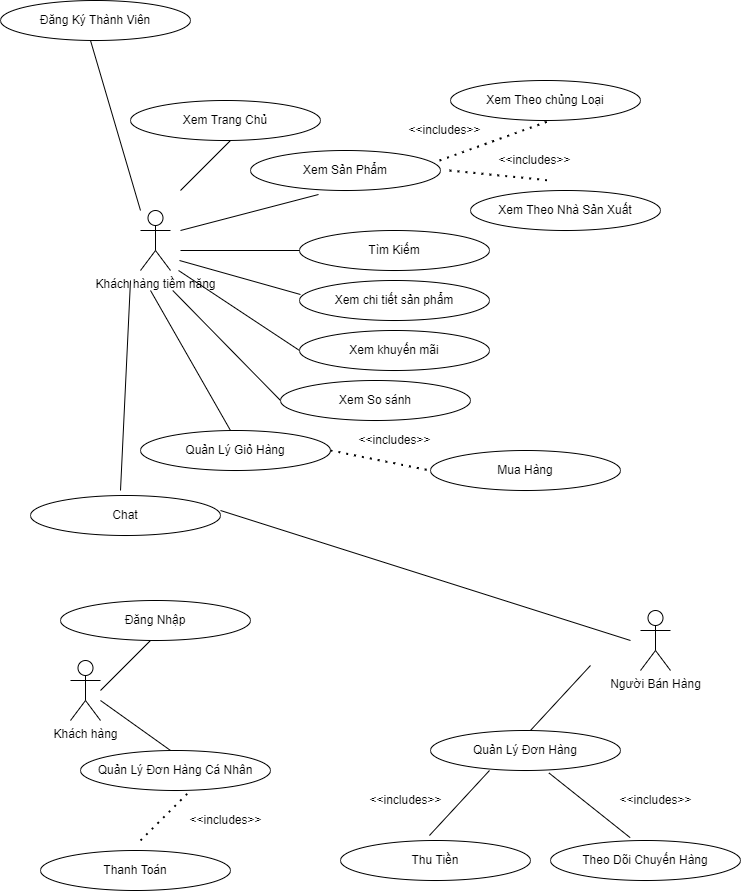

The diagram above was exported from draw.io. Its source (the exported page's mxGraphModel, read from the mxfile embedded in the PNG):
<mxGraphModel dx="868" dy="482" grid="1" gridSize="10" guides="1" tooltips="1" connect="1" arrows="1" fold="1" page="1" pageScale="1" pageWidth="827" pageHeight="1169" math="0" shadow="0">
  <root>
    <mxCell id="0" />
    <mxCell id="1" parent="0" />
    <mxCell id="620qJzH8N8BLrt0f3tST-1" value="Khách hàng tiềm năng" style="shape=umlActor;verticalLabelPosition=bottom;verticalAlign=top;html=1;outlineConnect=0;" parent="1" vertex="1">
      <mxGeometry x="160" y="300" width="30" height="60" as="geometry" />
    </mxCell>
    <mxCell id="620qJzH8N8BLrt0f3tST-4" value="" style="endArrow=none;html=1;rounded=0;" parent="1" edge="1">
      <mxGeometry width="50" height="50" relative="1" as="geometry">
        <mxPoint x="200" y="280" as="sourcePoint" />
        <mxPoint x="250" y="230" as="targetPoint" />
      </mxGeometry>
    </mxCell>
    <mxCell id="620qJzH8N8BLrt0f3tST-5" value="" style="endArrow=none;html=1;rounded=0;entryX=0.358;entryY=1.1;entryDx=0;entryDy=0;entryPerimeter=0;" parent="1" target="620qJzH8N8BLrt0f3tST-7" edge="1">
      <mxGeometry width="50" height="50" relative="1" as="geometry">
        <mxPoint x="200" y="320" as="sourcePoint" />
        <mxPoint x="280" y="300" as="targetPoint" />
      </mxGeometry>
    </mxCell>
    <mxCell id="620qJzH8N8BLrt0f3tST-6" value="Xem Trang Chủ" style="ellipse;whiteSpace=wrap;html=1;" parent="1" vertex="1">
      <mxGeometry x="150" y="190" width="190" height="40" as="geometry" />
    </mxCell>
    <mxCell id="620qJzH8N8BLrt0f3tST-7" value="Xem Sản Phẩm" style="ellipse;whiteSpace=wrap;html=1;" parent="1" vertex="1">
      <mxGeometry x="270" y="240" width="190" height="40" as="geometry" />
    </mxCell>
    <mxCell id="620qJzH8N8BLrt0f3tST-8" value="" style="endArrow=none;html=1;rounded=0;" parent="1" edge="1">
      <mxGeometry width="50" height="50" relative="1" as="geometry">
        <mxPoint x="200" y="340" as="sourcePoint" />
        <mxPoint x="320" y="340" as="targetPoint" />
      </mxGeometry>
    </mxCell>
    <mxCell id="620qJzH8N8BLrt0f3tST-9" value="Tìm Kiếm" style="ellipse;whiteSpace=wrap;html=1;" parent="1" vertex="1">
      <mxGeometry x="319" y="320" width="190" height="40" as="geometry" />
    </mxCell>
    <mxCell id="620qJzH8N8BLrt0f3tST-10" value="" style="endArrow=none;html=1;rounded=0;entryX=0.005;entryY=0.35;entryDx=0;entryDy=0;entryPerimeter=0;" parent="1" target="620qJzH8N8BLrt0f3tST-11" edge="1">
      <mxGeometry width="50" height="50" relative="1" as="geometry">
        <mxPoint x="199" y="350" as="sourcePoint" />
        <mxPoint x="320" y="370" as="targetPoint" />
      </mxGeometry>
    </mxCell>
    <mxCell id="620qJzH8N8BLrt0f3tST-11" value="Xem chi tiết sản phẩm" style="ellipse;whiteSpace=wrap;html=1;" parent="1" vertex="1">
      <mxGeometry x="319" y="370" width="190" height="40" as="geometry" />
    </mxCell>
    <mxCell id="620qJzH8N8BLrt0f3tST-12" value="" style="endArrow=none;html=1;rounded=0;entryX=0;entryY=0.5;entryDx=0;entryDy=0;" parent="1" target="620qJzH8N8BLrt0f3tST-13" edge="1">
      <mxGeometry width="50" height="50" relative="1" as="geometry">
        <mxPoint x="198.05" y="360" as="sourcePoint" />
        <mxPoint x="320" y="420" as="targetPoint" />
      </mxGeometry>
    </mxCell>
    <mxCell id="620qJzH8N8BLrt0f3tST-13" value="Xem khuyến mãi" style="ellipse;whiteSpace=wrap;html=1;" parent="1" vertex="1">
      <mxGeometry x="319" y="420" width="190" height="40" as="geometry" />
    </mxCell>
    <mxCell id="620qJzH8N8BLrt0f3tST-14" value="" style="endArrow=none;html=1;rounded=0;entryX=0;entryY=0.5;entryDx=0;entryDy=0;entryPerimeter=0;" parent="1" target="620qJzH8N8BLrt0f3tST-15" edge="1">
      <mxGeometry width="50" height="50" relative="1" as="geometry">
        <mxPoint x="192.25999999999996" y="380" as="sourcePoint" />
        <mxPoint x="297.74" y="480" as="targetPoint" />
      </mxGeometry>
    </mxCell>
    <mxCell id="620qJzH8N8BLrt0f3tST-15" value="Xem So sánh" style="ellipse;whiteSpace=wrap;html=1;" parent="1" vertex="1">
      <mxGeometry x="300" y="470" width="190" height="40" as="geometry" />
    </mxCell>
    <mxCell id="620qJzH8N8BLrt0f3tST-16" value="" style="endArrow=none;html=1;rounded=0;" parent="1" edge="1">
      <mxGeometry width="50" height="50" relative="1" as="geometry">
        <mxPoint x="170" y="380" as="sourcePoint" />
        <mxPoint x="250" y="520" as="targetPoint" />
      </mxGeometry>
    </mxCell>
    <mxCell id="620qJzH8N8BLrt0f3tST-17" value="Quản Lý Giỏ Hàng" style="ellipse;whiteSpace=wrap;html=1;" parent="1" vertex="1">
      <mxGeometry x="160" y="520" width="190" height="40" as="geometry" />
    </mxCell>
    <mxCell id="620qJzH8N8BLrt0f3tST-18" value="" style="endArrow=none;html=1;rounded=0;" parent="1" edge="1">
      <mxGeometry width="50" height="50" relative="1" as="geometry">
        <mxPoint x="150" y="370" as="sourcePoint" />
        <mxPoint x="140" y="580" as="targetPoint" />
      </mxGeometry>
    </mxCell>
    <mxCell id="620qJzH8N8BLrt0f3tST-19" value="Chat" style="ellipse;whiteSpace=wrap;html=1;" parent="1" vertex="1">
      <mxGeometry x="50" y="585" width="190" height="40" as="geometry" />
    </mxCell>
    <mxCell id="620qJzH8N8BLrt0f3tST-20" value="" style="endArrow=none;html=1;rounded=0;" parent="1" edge="1">
      <mxGeometry width="50" height="50" relative="1" as="geometry">
        <mxPoint x="110" y="130" as="sourcePoint" />
        <mxPoint x="160" y="300" as="targetPoint" />
      </mxGeometry>
    </mxCell>
    <mxCell id="620qJzH8N8BLrt0f3tST-21" value="Đăng Ký Thành Viên" style="ellipse;whiteSpace=wrap;html=1;" parent="1" vertex="1">
      <mxGeometry x="20" y="90" width="190" height="40" as="geometry" />
    </mxCell>
    <mxCell id="620qJzH8N8BLrt0f3tST-22" value="" style="endArrow=none;dashed=1;html=1;dashPattern=1 3;strokeWidth=2;rounded=0;" parent="1" edge="1">
      <mxGeometry width="50" height="50" relative="1" as="geometry">
        <mxPoint x="459" y="250" as="sourcePoint" />
        <mxPoint x="570" y="210" as="targetPoint" />
      </mxGeometry>
    </mxCell>
    <mxCell id="620qJzH8N8BLrt0f3tST-23" value="Xem Theo chủng Loại" style="ellipse;whiteSpace=wrap;html=1;" parent="1" vertex="1">
      <mxGeometry x="470" y="170" width="190" height="40" as="geometry" />
    </mxCell>
    <mxCell id="620qJzH8N8BLrt0f3tST-24" value="" style="endArrow=none;dashed=1;html=1;dashPattern=1 3;strokeWidth=2;rounded=0;" parent="1" edge="1">
      <mxGeometry width="50" height="50" relative="1" as="geometry">
        <mxPoint x="469" y="260" as="sourcePoint" />
        <mxPoint x="570" y="270" as="targetPoint" />
      </mxGeometry>
    </mxCell>
    <mxCell id="620qJzH8N8BLrt0f3tST-25" value="Xem Theo Nhà Sản Xuất" style="ellipse;whiteSpace=wrap;html=1;" parent="1" vertex="1">
      <mxGeometry x="490" y="280" width="190" height="40" as="geometry" />
    </mxCell>
    <mxCell id="620qJzH8N8BLrt0f3tST-26" value="&amp;lt;&amp;lt;includes&amp;gt;&amp;gt;" style="text;html=1;align=center;verticalAlign=middle;resizable=0;points=[];autosize=1;strokeColor=none;fillColor=none;" parent="1" vertex="1">
      <mxGeometry x="419" y="210" width="90" height="20" as="geometry" />
    </mxCell>
    <mxCell id="620qJzH8N8BLrt0f3tST-27" value="&amp;lt;&amp;lt;includes&amp;gt;&amp;gt;" style="text;html=1;align=center;verticalAlign=middle;resizable=0;points=[];autosize=1;strokeColor=none;fillColor=none;" parent="1" vertex="1">
      <mxGeometry x="509" y="240" width="90" height="20" as="geometry" />
    </mxCell>
    <mxCell id="620qJzH8N8BLrt0f3tST-28" value="" style="endArrow=none;dashed=1;html=1;dashPattern=1 3;strokeWidth=2;rounded=0;" parent="1" edge="1">
      <mxGeometry width="50" height="50" relative="1" as="geometry">
        <mxPoint x="350" y="540" as="sourcePoint" />
        <mxPoint x="450" y="560" as="targetPoint" />
      </mxGeometry>
    </mxCell>
    <mxCell id="620qJzH8N8BLrt0f3tST-29" value="Mua Hàng" style="ellipse;whiteSpace=wrap;html=1;" parent="1" vertex="1">
      <mxGeometry x="450" y="540" width="190" height="40" as="geometry" />
    </mxCell>
    <mxCell id="620qJzH8N8BLrt0f3tST-30" value="&amp;lt;&amp;lt;includes&amp;gt;&amp;gt;" style="text;html=1;align=center;verticalAlign=middle;resizable=0;points=[];autosize=1;strokeColor=none;fillColor=none;" parent="1" vertex="1">
      <mxGeometry x="369" y="520" width="90" height="20" as="geometry" />
    </mxCell>
    <mxCell id="620qJzH8N8BLrt0f3tST-31" value="Khách hàng" style="shape=umlActor;verticalLabelPosition=bottom;verticalAlign=top;html=1;outlineConnect=0;" parent="1" vertex="1">
      <mxGeometry x="90" y="750" width="30" height="60" as="geometry" />
    </mxCell>
    <mxCell id="620qJzH8N8BLrt0f3tST-36" value="" style="endArrow=none;html=1;rounded=0;" parent="1" edge="1">
      <mxGeometry width="50" height="50" relative="1" as="geometry">
        <mxPoint x="120" y="780" as="sourcePoint" />
        <mxPoint x="170" y="730" as="targetPoint" />
      </mxGeometry>
    </mxCell>
    <mxCell id="620qJzH8N8BLrt0f3tST-37" value="Đăng Nhập" style="ellipse;whiteSpace=wrap;html=1;" parent="1" vertex="1">
      <mxGeometry x="80" y="690" width="190" height="40" as="geometry" />
    </mxCell>
    <mxCell id="620qJzH8N8BLrt0f3tST-38" value="" style="endArrow=none;html=1;rounded=0;entryX=0.474;entryY=0;entryDx=0;entryDy=0;entryPerimeter=0;" parent="1" target="620qJzH8N8BLrt0f3tST-39" edge="1">
      <mxGeometry width="50" height="50" relative="1" as="geometry">
        <mxPoint x="120" y="790" as="sourcePoint" />
        <mxPoint x="180" y="820" as="targetPoint" />
      </mxGeometry>
    </mxCell>
    <mxCell id="620qJzH8N8BLrt0f3tST-39" value="Quản Lý Đơn Hàng Cá Nhân" style="ellipse;whiteSpace=wrap;html=1;" parent="1" vertex="1">
      <mxGeometry x="100" y="840" width="190" height="40" as="geometry" />
    </mxCell>
    <mxCell id="620qJzH8N8BLrt0f3tST-41" value="" style="endArrow=none;dashed=1;html=1;dashPattern=1 3;strokeWidth=2;rounded=0;" parent="1" edge="1">
      <mxGeometry width="50" height="50" relative="1" as="geometry">
        <mxPoint x="160" y="930" as="sourcePoint" />
        <mxPoint x="210" y="880" as="targetPoint" />
      </mxGeometry>
    </mxCell>
    <mxCell id="620qJzH8N8BLrt0f3tST-42" value="Thanh Toán" style="ellipse;whiteSpace=wrap;html=1;" parent="1" vertex="1">
      <mxGeometry x="60" y="940" width="190" height="40" as="geometry" />
    </mxCell>
    <mxCell id="620qJzH8N8BLrt0f3tST-43" value="&amp;lt;&amp;lt;includes&amp;gt;&amp;gt;" style="text;html=1;align=center;verticalAlign=middle;resizable=0;points=[];autosize=1;strokeColor=none;fillColor=none;" parent="1" vertex="1">
      <mxGeometry x="200" y="900" width="90" height="20" as="geometry" />
    </mxCell>
    <mxCell id="620qJzH8N8BLrt0f3tST-44" value="Người Bán Hàng" style="shape=umlActor;verticalLabelPosition=bottom;verticalAlign=top;html=1;outlineConnect=0;" parent="1" vertex="1">
      <mxGeometry x="660" y="700" width="30" height="60" as="geometry" />
    </mxCell>
    <mxCell id="620qJzH8N8BLrt0f3tST-45" value="" style="endArrow=none;html=1;rounded=0;" parent="1" edge="1">
      <mxGeometry width="50" height="50" relative="1" as="geometry">
        <mxPoint x="240" y="600" as="sourcePoint" />
        <mxPoint x="650" y="730" as="targetPoint" />
      </mxGeometry>
    </mxCell>
    <mxCell id="620qJzH8N8BLrt0f3tST-46" value="" style="endArrow=none;html=1;rounded=0;exitX=0.526;exitY=0;exitDx=0;exitDy=0;exitPerimeter=0;" parent="1" source="620qJzH8N8BLrt0f3tST-47" edge="1">
      <mxGeometry width="50" height="50" relative="1" as="geometry">
        <mxPoint x="560" y="805" as="sourcePoint" />
        <mxPoint x="610" y="755" as="targetPoint" />
      </mxGeometry>
    </mxCell>
    <mxCell id="620qJzH8N8BLrt0f3tST-47" value="Quản Lý Đơn Hàng" style="ellipse;whiteSpace=wrap;html=1;" parent="1" vertex="1">
      <mxGeometry x="450" y="820" width="190" height="40" as="geometry" />
    </mxCell>
    <mxCell id="620qJzH8N8BLrt0f3tST-51" value="" style="endArrow=none;html=1;rounded=0;exitX=0.526;exitY=0;exitDx=0;exitDy=0;exitPerimeter=0;" parent="1" edge="1">
      <mxGeometry width="50" height="50" relative="1" as="geometry">
        <mxPoint x="448.94000000000005" y="925" as="sourcePoint" />
        <mxPoint x="509" y="860" as="targetPoint" />
      </mxGeometry>
    </mxCell>
    <mxCell id="620qJzH8N8BLrt0f3tST-52" value="Thu Tiền" style="ellipse;whiteSpace=wrap;html=1;" parent="1" vertex="1">
      <mxGeometry x="360" y="930" width="190" height="40" as="geometry" />
    </mxCell>
    <mxCell id="620qJzH8N8BLrt0f3tST-53" value="" style="endArrow=none;html=1;rounded=0;entryX=0.623;entryY=1.06;entryDx=0;entryDy=0;entryPerimeter=0;exitX=0.419;exitY=-0.072;exitDx=0;exitDy=0;exitPerimeter=0;" parent="1" source="620qJzH8N8BLrt0f3tST-54" target="620qJzH8N8BLrt0f3tST-47" edge="1">
      <mxGeometry width="50" height="50" relative="1" as="geometry">
        <mxPoint x="620" y="930" as="sourcePoint" />
        <mxPoint x="620" y="810" as="targetPoint" />
      </mxGeometry>
    </mxCell>
    <mxCell id="620qJzH8N8BLrt0f3tST-54" value="Theo Dõi Chuyến Hàng" style="ellipse;whiteSpace=wrap;html=1;" parent="1" vertex="1">
      <mxGeometry x="570" y="930" width="190" height="40" as="geometry" />
    </mxCell>
    <mxCell id="620qJzH8N8BLrt0f3tST-55" value="&amp;lt;&amp;lt;includes&amp;gt;&amp;gt;" style="text;html=1;align=center;verticalAlign=middle;resizable=0;points=[];autosize=1;strokeColor=none;fillColor=none;" parent="1" vertex="1">
      <mxGeometry x="380" y="880" width="90" height="20" as="geometry" />
    </mxCell>
    <mxCell id="620qJzH8N8BLrt0f3tST-56" value="&amp;lt;&amp;lt;includes&amp;gt;&amp;gt;" style="text;html=1;align=center;verticalAlign=middle;resizable=0;points=[];autosize=1;strokeColor=none;fillColor=none;" parent="1" vertex="1">
      <mxGeometry x="630" y="880" width="90" height="20" as="geometry" />
    </mxCell>
  </root>
</mxGraphModel>